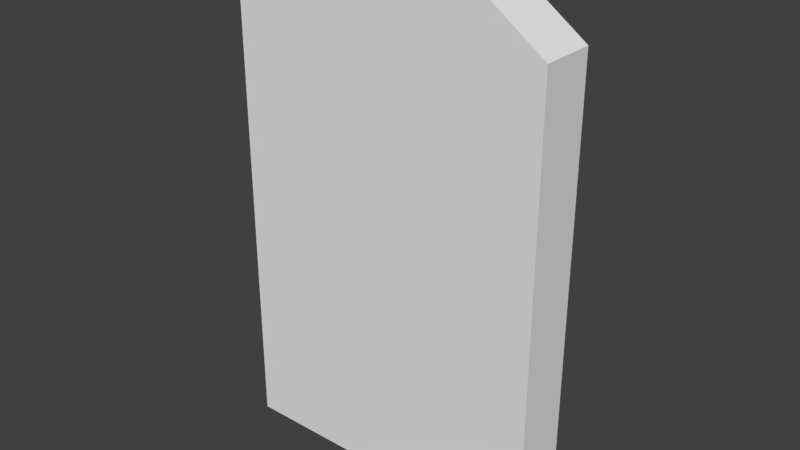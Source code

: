 # Source: Tomb_Stone_1.blend  (saved by Blender 2.79.0; exported with 4.5.12 LTS)
import bpy
from mathutils import Matrix  # noqa: F401  (used for matrix-valued properties, if any)

bpy.ops.wm.read_factory_settings(use_empty=True)
scene = bpy.context.scene
scene.name = 'Scene'

# ---- collections
col_collection_1 = bpy.data.collections.new('Collection 1'); scene.collection.children.link(col_collection_1)

# ---- materials (node trees are filled in below, after node groups)
mat_material = bpy.data.materials.new('Material')
mat_material.alpha_threshold = 0.0
mat_material.use_transparent_shadow = False
mat_material.roughness = 0.5
mat_material.line_color = (0.0, 0.0, 0.0, 1.0)

# ---- material node trees

# ---- world
world_world = bpy.data.worlds.new('World'); scene.world = world_world
world_world.color = (0.05088, 0.05088, 0.05088)
world_world.use_sun_shadow = False
world_world.sun_shadow_jitter_overblur = 0.0
world_world.cycles.sampling_method = 'MANUAL'

# ---- meshes
me_cube = bpy.data.meshes.new('Cube')
me_cube.from_pydata([(1.0, 0.1718, -1.405), (1.0, -0.1718, -1.405), (-1.0, -0.1718, -1.405), (-1.0, 0.1718, -1.405), (1.0, 0.1718, 1.405), (1.0, -0.1718, 1.405), (-1.0, -0.1718, 1.406), (-1.0, 0.1718, 1.405), (1.788e-07, 0.1718, -1.405), (-5.96e-08, -0.1718, -1.405), (2.384e-07, 0.1718, 1.813), (-5.364e-07, -0.1718, 1.813), (-0.5, 0.1718, -1.405), (-0.5, -0.1718, -1.405), (-0.5, 0.1718, 1.759), (-0.5, -0.1718, 1.759), (0.5, 0.1718, -1.405), (0.5, -0.1718, -1.405), (0.5, 0.1718, 1.759), (0.5, -0.1718, 1.759)], [], [(12, 13, 2, 3), (14, 7, 6, 15), (0, 4, 5, 1), (13, 15, 6, 2), (2, 6, 7, 3), (14, 12, 3, 7), (18, 16, 8, 10), (17, 19, 11, 9), (18, 10, 11, 19), (16, 17, 9, 8), (10, 8, 12, 14), (9, 11, 15, 13), (10, 14, 15, 11), (8, 9, 13, 12), (0, 1, 17, 16), (4, 18, 19, 5), (1, 5, 19, 17), (4, 0, 16, 18)])
_uv = me_cube.uv_layers.new(name='UVMap')
_uv.uv.foreach_set('vector', [0.9317, 0.6882, 0.8634, 0.6882, 0.8634, 0.5843, 0.9317, 0.5843, 1.0, 0.2906, 1.0, 0.4072, 0.9317, 0.4072, 0.9317, 0.2906, 0.9317, 0.0, 0.9317, 0.5842, 0.8634, 0.5843, 0.8634, 0.0, 0.2982, 0.6691, 0.2982, 0.01137, 0.3976, 0.0848, 0.3976, 0.6691, 0.8634, 2.478e-08, 0.8634, 0.5843, 0.7951, 0.5842, 0.7951, 0.0, 0.497, 0.01137, 0.497, 0.6691, 0.3976, 0.6691, 0.3976, 0.08485, 0.6957, 0.01137, 0.6957, 0.6691, 0.5964, 0.6691, 0.5964, 0.0, 0.09939, 0.6691, 0.09939, 0.01137, 0.1988, 0.0, 0.1988, 0.6691, 1.0, 0.087, 1.0, 0.1865, 0.9317, 0.1865, 0.9317, 0.087, 0.9317, 0.8961, 0.8634, 0.8961, 0.8634, 0.7921, 0.9317, 0.7921, 0.5964, 0.0, 0.5964, 0.6691, 0.497, 0.6691, 0.497, 0.01137, 0.1988, 0.6691, 0.1988, 0.0, 0.2982, 0.01137, 0.2982, 0.6691, 1.0, 0.1865, 1.0, 0.2906, 0.9317, 0.2906, 0.9317, 0.1865, 0.9317, 0.7921, 0.8634, 0.7921, 0.8634, 0.6882, 0.9317, 0.6882, 0.9317, 1.0, 0.8634, 1.0, 0.8634, 0.8961, 0.9317, 0.8961, 1.0, 6.641e-06, 1.0, 0.087, 0.9317, 0.087, 0.9317, 0.0, 1.066e-07, 0.6691, 0.0, 0.08481, 0.09939, 0.01137, 0.09939, 0.6691, 0.7951, 0.08485, 0.7951, 0.6691, 0.6957, 0.6691, 0.6957, 0.01137])
me_cube.materials.append(mat_material)
me_cube.use_remesh_preserve_volume = False
me_cube.use_remesh_preserve_attributes = False
me_cube.use_mirror_vertex_groups = False
me_cube.update()

# ---- objects
ob_tomb_stone = bpy.data.objects.new('Tomb Stone', me_cube)

# ---- transforms, parenting, visibility, modifiers, constraints
ob_tomb_stone.location = (0.0, 0.0, 0.0)
ob_tomb_stone.lock_rotations_4d = False
ob_tomb_stone.empty_display_type = 'ARROWS'
ob_tomb_stone.lineart.crease_threshold = 0.0

# ---- collection membership
col_collection_1.objects.link(ob_tomb_stone)

# ---- scene / render settings (as saved in the file)
scene.frame_start = 1; scene.frame_end = 250; scene.frame_set(1)
scene.render.engine = 'BLENDER_EEVEE_NEXT'
scene.render.resolution_percentage = 50
scene.render.dither_intensity = 0.0
scene.cycles.use_denoising = False
scene.cycles.samples = 128
scene.cycles.sampling_pattern = 'TABULATED_SOBOL'
scene.cycles.use_adaptive_sampling = False
scene.cycles.use_light_tree = False
scene.cycles.blur_glossy = 0.0
scene.cycles.sample_clamp_indirect = 0.0
scene.view_settings.view_transform = 'Standard'
bpy.context.view_layer.update()

# ---- added for rendering (the .blend has no active camera and no usable light): camera, sun
cam_auto = bpy.data.cameras.new('AutoCamera')
cam_auto.lens = 50.0
cam_auto.sensor_width = 36.0
cam_auto.clip_end = 1000.0
ob_auto_camera = bpy.data.objects.new('AutoCamera', cam_auto)
scene.collection.objects.link(ob_auto_camera)
ob_auto_camera.location = (3.52052, -4.22463, 3.02052)
ob_auto_camera.rotation_euler = (1.09748, -7.21219e-08, 0.694738)
scene.camera = ob_auto_camera
light_auto_sun = bpy.data.lights.new('AutoSun', 'SUN')
light_auto_sun.energy = 3.0
light_auto_sun.angle = 0.0523599
ob_auto_sun = bpy.data.objects.new('AutoSun', light_auto_sun)
scene.collection.objects.link(ob_auto_sun)
ob_auto_sun.rotation_euler = (0.872665, 0.174533, 0.523599)
bpy.context.view_layer.update()
